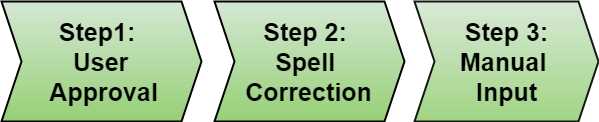

The diagram above was exported from draw.io. Its source (the exported page's mxGraphModel, read from the mxfile embedded in the PNG):
<mxGraphModel dx="498" dy="419" grid="1" gridSize="10" guides="1" tooltips="1" connect="1" arrows="1" fold="1" page="1" pageScale="1" pageWidth="850" pageHeight="1100" math="0" shadow="0">
  <root>
    <mxCell id="ikr3maqkd9L5MEyfE0HE-0" />
    <mxCell id="ikr3maqkd9L5MEyfE0HE-1" parent="ikr3maqkd9L5MEyfE0HE-0" />
    <mxCell id="ikr3maqkd9L5MEyfE0HE-4" value="Step 2: &#10;Spell &#10;Correction" style="shape=step;perimeter=stepPerimeter;fixedSize=1;points=[];gradientColor=#97d077;fillColor=#d5e8d4;strokeColor=#000000;fontStyle=1;fontSize=25;strokeWidth=2;comic=0;rounded=0;shadow=0;labelBackgroundColor=none;whiteSpace=wrap;" parent="ikr3maqkd9L5MEyfE0HE-1" vertex="1">
      <mxGeometry x="400" y="520" width="190" height="120" as="geometry" />
    </mxCell>
    <mxCell id="ikr3maqkd9L5MEyfE0HE-5" value="Step 3:&#10;Manual &#10;Input" style="shape=step;perimeter=stepPerimeter;fixedSize=1;points=[];gradientColor=#97d077;fillColor=#d5e8d4;strokeColor=#000000;fontStyle=1;fontSize=25;strokeWidth=2;perimeterSpacing=9;opacity=90;shadow=0;rounded=0;comic=0;whiteSpace=wrap;" parent="ikr3maqkd9L5MEyfE0HE-1" vertex="1">
      <mxGeometry x="600" y="520" width="184" height="120" as="geometry" />
    </mxCell>
    <mxCell id="ikr3maqkd9L5MEyfE0HE-3" value="Step1: &#10;User&#10; Approval" style="shape=step;perimeter=stepPerimeter;fixedSize=1;points=[];gradientColor=#97d077;fillColor=#d5e8d4;strokeColor=#000000;fontStyle=1;fontSize=25;strokeWidth=2;comic=0;rounded=0;shadow=0;whiteSpace=wrap;" parent="ikr3maqkd9L5MEyfE0HE-1" vertex="1">
      <mxGeometry x="187" y="520" width="200" height="120" as="geometry" />
    </mxCell>
  </root>
</mxGraphModel>